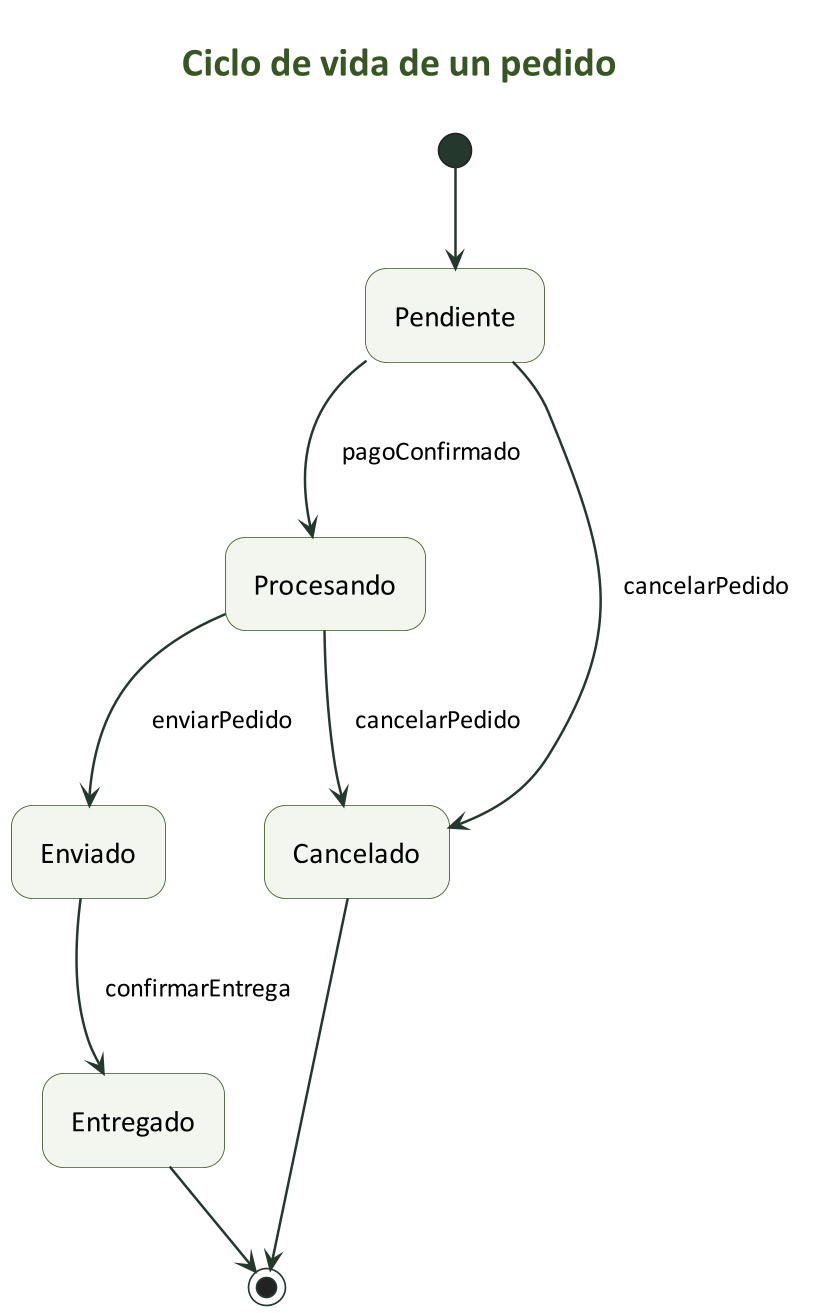

The diagram above was rendered by PlantUML. Its source (embedded in the PNG):
@startuml
skinparam backgroundColor white
skinparam shadowing false
skinparam defaultFontName Calibri
skinparam defaultFontSize 18
skinparam ArrowFontSize 16
skinparam ArrowColor #25382D
skinparam ArrowThickness 1.5
skinparam titleFontSize 24
skinparam titleFontColor #385623
skinparam dpi 160
skinparam padding 12
skinparam ActivityBackgroundColor #F3F6EE
skinparam ActivityBorderColor #385623
skinparam ActivityDiamondBackgroundColor #FFFFFF
skinparam ActivityDiamondBorderColor #385623
skinparam ActivityStartColor #25382D
skinparam ActivityEndColor #25382D
skinparam ActivityBarColor #385623
skinparam StateBackgroundColor #F3F6EE
skinparam StateBorderColor #385623
skinparam StateStartColor #25382D
skinparam StateEndColor #25382D
skinparam ObjectBackgroundColor #F3F6EE
skinparam ObjectBorderColor #385623
skinparam conditionStyle InsideDiamond
skinparam ConditionEndStyle diamond
title Ciclo de vida de un pedido
hide empty description
state "Pendiente" as Pendiente
state "Procesando" as Procesando
state "Enviado" as Enviado
state "Entregado" as Entregado
state "Cancelado" as Cancelado
[*] --> Pendiente
Pendiente --> Procesando : pagoConfirmado
Procesando --> Enviado : enviarPedido
Enviado --> Entregado : confirmarEntrega
Pendiente --> Cancelado : cancelarPedido
Procesando --> Cancelado : cancelarPedido
Entregado --> [*]
Cancelado --> [*]
@enduml